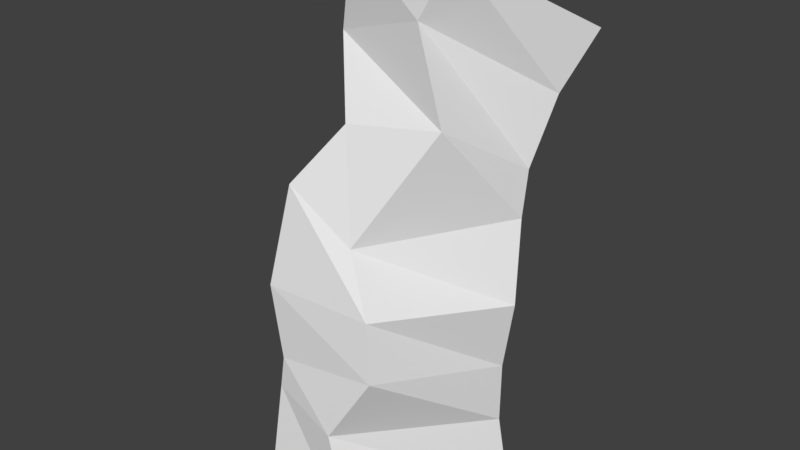 # Source: FlatToSlope.blend  (saved by Blender 2.79.0; exported with 4.5.12 LTS)
import bpy
from mathutils import Matrix  # noqa: F401  (used for matrix-valued properties, if any)

bpy.ops.wm.read_factory_settings(use_empty=True)
scene = bpy.context.scene
scene.name = 'Scene'

# ---- collections
col_collection_1 = bpy.data.collections.new('Collection 1'); scene.collection.children.link(col_collection_1)

# ---- materials (node trees are filled in below, after node groups)
mat_material = bpy.data.materials.new('Material')
mat_material.alpha_threshold = 0.0
mat_material.use_transparent_shadow = False
mat_material.roughness = 0.5
mat_material.line_color = (0.0, 0.0, 0.0, 1.0)

# ---- material node trees

# ---- world
world_world = bpy.data.worlds.new('World'); scene.world = world_world
world_world.color = (0.05088, 0.05088, 0.05088)
world_world.use_sun_shadow = False
world_world.sun_shadow_jitter_overblur = 0.0
world_world.cycles.sampling_method = 'MANUAL'

# ---- meshes
me_cube = bpy.data.meshes.new('Cube')
me_cube.from_pydata([(1.0, -5.96e-08, -2.0), (0.5, -1.5, -2.0), (-0.5, -1.5, -2.0), (-1.0, 3.576e-07, -2.0), (1.0, 1.0, 2.0), (0.5, -0.299, 2.75), (-0.5, -0.299, 2.75), (-1.0, 1.0, 2.0), (0.8829, -0.01023, -1.328), (0.8683, 0.01847, -0.7892), (0.9707, 0.007591, -0.1409), (0.8683, 0.1945, 0.5619), (0.8098, 0.3539, 0.9309), (0.8756, 0.6295, 1.517), (0.1561, -1.416, -1.043), (0.5, -1.289, -0.4526), (0.4049, -1.205, 0.03571), (0.06099, -0.9967, 0.4875), (0.5659, -0.5032, 1.459), (0.2293, -0.3828, 2.225), (-0.4927, -1.299, -0.8897), (-0.4707, -1.274, -0.6136), (-0.6317, -1.227, 0.01376), (-0.6024, -0.982, 0.8533), (-0.2512, -0.6788, 1.371), (-0.6537, -0.2438, 1.954), (-1.059, -0.01023, -1.372), (-1.102, 0.01847, -0.7819), (-0.9634, 0.007592, -0.2506), (-1.029, 0.04089, -0.03078), (-0.7951, 0.4636, 1.158), (-0.9195, 0.7026, 1.67)], [], [(0, 1, 2, 3), (4, 7, 6, 5), (13, 4, 5, 19), (19, 5, 6, 25), (25, 6, 7, 31), (8, 0, 3, 26), (4, 13, 31, 7), (13, 12, 30, 31), (12, 11, 29, 30), (11, 10, 28, 29), (10, 9, 27, 28), (9, 8, 26, 27), (2, 20, 26, 3), (20, 21, 27, 26), (21, 22, 28, 27), (22, 23, 29, 28), (23, 24, 30, 29), (24, 25, 31, 30), (1, 14, 20, 2), (14, 15, 21, 20), (15, 16, 22, 21), (16, 17, 23, 22), (17, 18, 24, 23), (18, 19, 25, 24), (0, 8, 14, 1), (8, 9, 15, 14), (9, 10, 16, 15), (10, 11, 17, 16), (11, 12, 18, 17), (12, 13, 19, 18)])
me_cube.materials.append(mat_material)
me_cube.use_remesh_preserve_volume = False
me_cube.use_remesh_preserve_attributes = False
me_cube.use_mirror_vertex_groups = False
me_cube.update()

# ---- objects
ob_pathsegment = bpy.data.objects.new('PathSegment', me_cube)

# ---- transforms, parenting, visibility, modifiers, constraints
ob_pathsegment.location = (0.0, 0.0, 0.0)
ob_pathsegment.lock_rotations_4d = False
ob_pathsegment.empty_display_type = 'ARROWS'
ob_pathsegment.lineart.crease_threshold = 0.0

# ---- collection membership
col_collection_1.objects.link(ob_pathsegment)

# ---- scene / render settings (as saved in the file)
scene.frame_start = 1; scene.frame_end = 250; scene.frame_set(1)
scene.render.engine = 'BLENDER_EEVEE_NEXT'
scene.render.resolution_percentage = 50
scene.render.dither_intensity = 0.0
scene.cycles.use_denoising = False
scene.cycles.samples = 128
scene.cycles.sampling_pattern = 'TABULATED_SOBOL'
scene.cycles.use_adaptive_sampling = False
scene.cycles.use_light_tree = False
scene.cycles.blur_glossy = 0.0
scene.cycles.sample_clamp_indirect = 0.0
scene.view_settings.view_transform = 'Standard'
bpy.context.view_layer.update()

# ---- added for rendering (the .blend has no active camera and no usable light): camera, sun
cam_auto = bpy.data.cameras.new('AutoCamera')
cam_auto.lens = 50.0
cam_auto.sensor_width = 36.0
cam_auto.clip_end = 1000.0
ob_auto_camera = bpy.data.objects.new('AutoCamera', cam_auto)
scene.collection.objects.link(ob_auto_camera)
ob_auto_camera.location = (5.2825, -6.65046, 4.64198)
ob_auto_camera.rotation_euler = (1.09748, -7.21219e-08, 0.694738)
scene.camera = ob_auto_camera
light_auto_sun = bpy.data.lights.new('AutoSun', 'SUN')
light_auto_sun.energy = 3.0
light_auto_sun.angle = 0.0523599
ob_auto_sun = bpy.data.objects.new('AutoSun', light_auto_sun)
scene.collection.objects.link(ob_auto_sun)
ob_auto_sun.rotation_euler = (0.872665, 0.174533, 0.523599)
bpy.context.view_layer.update()
